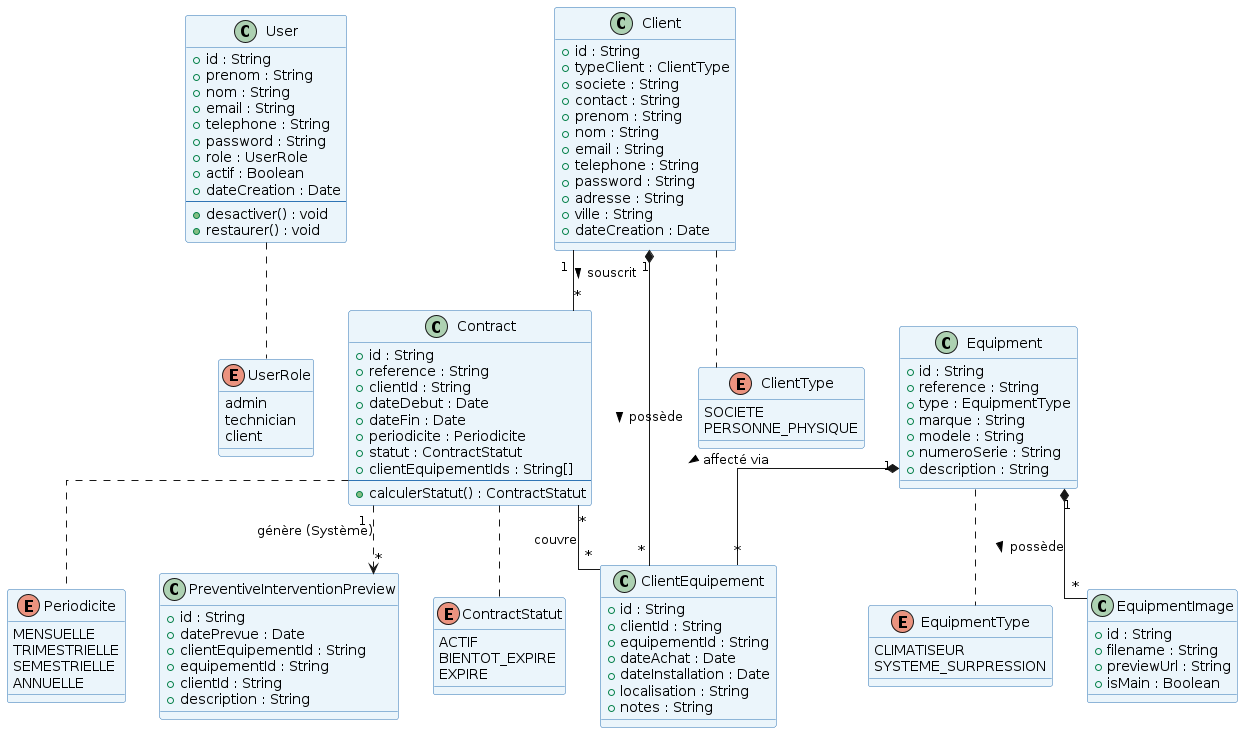

The diagram above was rendered by PlantUML. Its source (embedded in the PNG):
@startuml
skinparam classBackgroundColor #EBF5FB
skinparam classBorderColor #2E74B5
skinparam noteBackgroundColor #FFFDE7
skinparam noteBorderColor #F39C12
skinparam linetype ortho

enum UserRole {
  admin
  technician
  client
}

enum ClientType {
  SOCIETE
  PERSONNE_PHYSIQUE
}

enum EquipmentType {
  CLIMATISEUR
  SYSTEME_SURPRESSION
}

enum ContractStatut {
  ACTIF
  BIENTOT_EXPIRE
  EXPIRE
}

enum Periodicite {
  MENSUELLE
  TRIMESTRIELLE
  SEMESTRIELLE
  ANNUELLE
}

class User {
  + id : String
  + prenom : String
  + nom : String
  + email : String
  + telephone : String
  + password : String
  + role : UserRole
  + actif : Boolean
  + dateCreation : Date
  --
  + desactiver() : void
  + restaurer() : void
}

class Client {
  + id : String
  + typeClient : ClientType
  + societe : String
  + contact : String
  + prenom : String
  + nom : String
  + email : String
  + telephone : String
  + password : String
  + adresse : String
  + ville : String
  + dateCreation : Date
}

class Equipment {
  + id : String
  + reference : String
  + type : EquipmentType
  + marque : String
  + modele : String
  + numeroSerie : String
  + description : String
}

class EquipmentImage {
  + id : String
  + filename : String
  + previewUrl : String
  + isMain : Boolean
}

class ClientEquipement {
  + id : String
  + clientId : String
  + equipementId : String
  + dateAchat : Date
  + dateInstallation : Date
  + localisation : String
  + notes : String
}

class Contract {
  + id : String
  + reference : String
  + clientId : String
  + dateDebut : Date
  + dateFin : Date
  + periodicite : Periodicite
  + statut : ContractStatut
  + clientEquipementIds : String[]
  --
  + calculerStatut() : ContractStatut
}

class PreventiveInterventionPreview {
  + id : String
  + datePrevue : Date
  + clientEquipementId : String
  + equipementId : String
  + clientId : String
  + description : String
}


Client      "1"   *-- "*"   ClientEquipement  : possède >
Equipment   "1"   *-- "*"   ClientEquipement  : affecté via >
Equipment   "1"   *-- "*"   EquipmentImage    : possède >
Client      "1"   --  "*"   Contract          : souscrit >
Contract    "*"   --  "*"   ClientEquipement  : couvre
Contract    "1"   ..> "*"   PreventiveInterventionPreview : génère (Système)

User      .. UserRole
Client    .. ClientType
Equipment .. EquipmentType
Contract  .. ContractStatut
Contract  .. Periodicite
@enduml